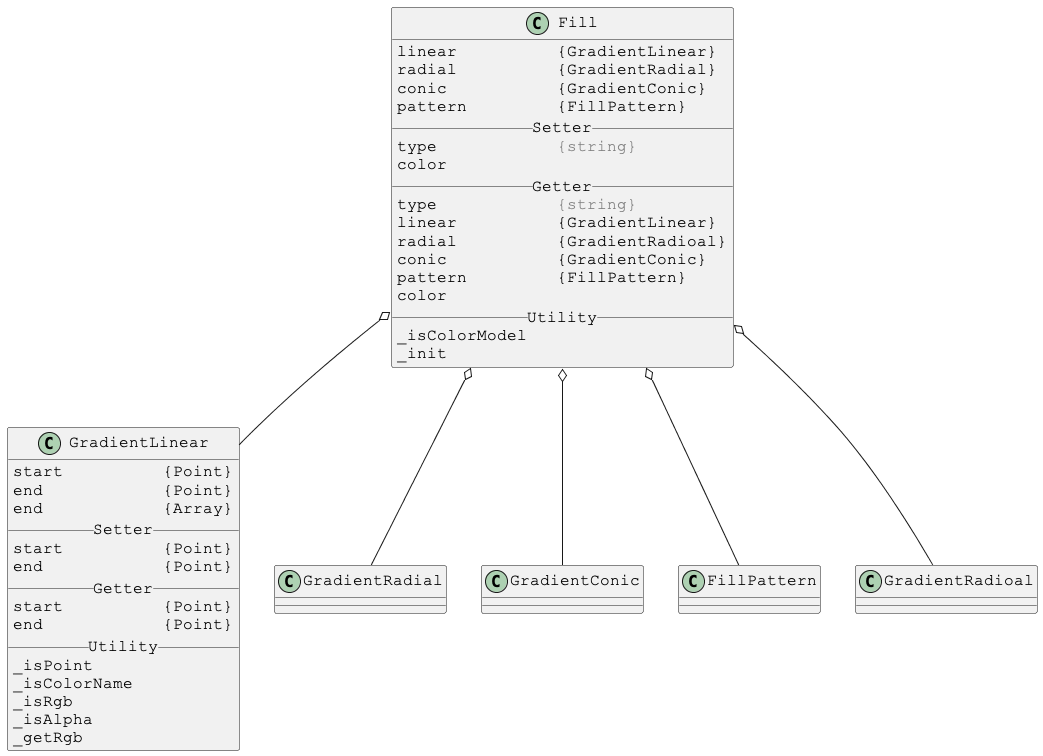

The diagram above was rendered by PlantUML. Its source (embedded in the PNG):
@startuml

skinparam DefaultFontSize 16
skinparam DefaultFontName Courier New

class Fill {
linear          {GradientLinear}
radial          {GradientRadial}
conic           {GradientConic}
pattern         {FillPattern}
__ Setter __
type            <color:gray>{string}</color>
color
__ Getter __
type            <color:gray>{string}</color>
linear          {GradientLinear}
radial          {GradientRadioal}
conic           {GradientConic}
pattern         {FillPattern}
color
__ Utility __
_isColorModel
_init
}

Fill o-- GradientLinear
Fill o-- GradientRadial
Fill o-- GradientConic
Fill o-- FillPattern
Fill o-- GradientRadioal



skinparam DefaultFontSize 16
skinparam DefaultFontName Courier New

class GradientLinear {
start          {Point}
end            {Point}
end            {Array}
__ Setter __
start          {Point}
end            {Point}
__ Getter __
start          {Point}
end            {Point}
__ Utility __
_isPoint
_isColorName
_isRgb
_isAlpha
_getRgb
}

@enduml